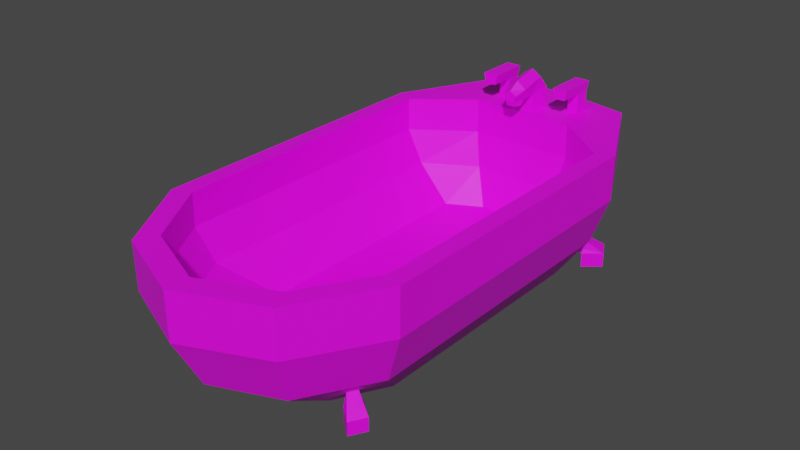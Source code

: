 # Source: bathtub.blend  (saved by Blender 3.1.7; exported with 4.5.12 LTS)
import bpy
from mathutils import Matrix  # noqa: F401  (used for matrix-valued properties, if any)

bpy.ops.wm.read_factory_settings(use_empty=True)
scene = bpy.context.scene
scene.name = 'Scene'

# ---- images (referenced by path relative to the original .blend; pixels are not part of the script)
import os
ASSET_DIR = os.environ.get("B2B_ASSET_DIR", "")  # directory of the original .blend (textures are referenced by path, not embedded)
HERE = os.path.dirname(os.path.abspath(__file__))  # packed textures are extracted next to this script under _unpacked/

def load_image(name, relpath, width, height, colorspace="sRGB"):
    """Load a texture the original file referenced (path relative to the .blend, or extracted next to this script)."""
    p = next((c for c in (os.path.join(HERE, relpath), os.path.join(ASSET_DIR, relpath)) if relpath and os.path.exists(c)), "")
    if p:
        img = bpy.data.images.load(p, check_existing=True)
        img.name = name
    else:  # same state as the original file: an image datablock whose file is absent (Cycles renders it pink)
        img = bpy.data.images.new(name, width, height)
        img.source = "FILE"
        img.filepath = "//" + (relpath or name)
    img.colorspace_settings.name = colorspace
    return img
img_bathtubtexture_png = load_image('bathtubTexture.png', 'bathtubTexture.png', 1024, 1024, 'sRGB')

# ---- materials (node trees are filled in below, after node groups)
mat_bathtubmaterial = bpy.data.materials.new('bathtubMaterial')
mat_bathtubmaterial.use_transparent_shadow = False

# ---- material node trees
mat_bathtubmaterial.use_nodes = True; mat_bathtubmaterial.node_tree.nodes.clear()
_N = mat_bathtubmaterial.node_tree.nodes; _L = mat_bathtubmaterial.node_tree.links
n0 = _N.new('ShaderNodeBsdfPrincipled'); n0.name = 'Principled BSDF'; n0.location = (10, 300)
n0.distribution = 'GGX'
n0.subsurface_method = 'RANDOM_WALK_SKIN'
n0.inputs[3].default_value = 1.45
n0.inputs[27].default_value = (0.0, 0.0, 0.0, 1.0)
n0.inputs[28].default_value = 1.0
n1 = _N.new('ShaderNodeOutputMaterial'); n1.name = 'Material Output'; n1.location = (300, 300)
n2 = _N.new('ShaderNodeTexImage'); n2.name = 'Image Texture'; n2.location = (-340, 300)
n2.image = img_bathtubtexture_png
n2.interpolation = 'Closest'
_L.new(n0.outputs[0], n1.inputs[0])
_L.new(n2.outputs[0], n0.inputs[0])
n1.is_active_output = True

# ---- world
world_world = bpy.data.worlds.new('World'); scene.world = world_world
world_world.use_nodes = True; world_world.node_tree.nodes.clear()
_N = world_world.node_tree.nodes; _L = world_world.node_tree.links
n0 = _N.new('ShaderNodeOutputWorld'); n0.name = 'World Output'; n0.location = (300, 300)
n1 = _N.new('ShaderNodeBackground'); n1.name = 'Background'; n1.location = (10, 300)
n1.inputs[0].default_value = (0.05088, 0.05088, 0.05088, 1.0)
_L.new(n1.outputs[0], n0.inputs[0])
n0.is_active_output = True
world_world.color = (0.05088, 0.05088, 0.05088)
world_world.use_sun_shadow = False
world_world.sun_shadow_jitter_overblur = 0.0

# ---- meshes
me_circle = bpy.data.meshes.new('Circle')
me_circle.from_pydata([(-0.1579, 0.5244, 0.4312), (-0.324, 0.3953, 0.4312), (-0.324, -0.4626, 0.4312), (-0.2006, -0.6646, 0.4312), (1.371e-08, -0.7498, 0.4312), (-0.09193, 0.4769, 0.1073), (-0.1922, 0.4178, 0.1098), (-0.1936, -0.3087, 0.1114), (-0.1195, -0.4465, 0.1123), (1.371e-08, -0.4983, 0.1125), (-0.1579, 0.5256, 0.3275), (-0.3251, 0.3965, 0.3316), (-0.3255, -0.4632, 0.3332), (-0.2014, -0.6663, 0.333), (1.371e-08, -0.7518, 0.3327), (-0.135, 0.5085, 0.2216), (-0.2809, 0.4042, 0.2288), (-0.283, -0.4411, 0.2333), (-0.1749, -0.6245, 0.2341), (1.371e-08, -0.6943, 0.2342), (1.371e-08, 0.7489, 0.4312), (-0.2319, 0.7061, 0.4312), (-0.3762, 0.4189, 0.4312), (-0.3761, -0.4863, 0.4312), (-0.2321, -0.7237, 0.4312), (1.371e-08, -0.8218, 0.4312), (-0.1957, 0.5335, 0.06021), (1.371e-08, 0.6368, 0.006481), (-0.2114, 0.5047, 0.06076), (-0.2117, -0.4474, 0.0609), (-0.1964, -0.4741, 0.06107), (1.371e-08, -0.5141, 0.0), (-0.2319, 0.7049, 0.3004), (1.371e-08, 0.7482, 0.3029), (-0.3751, 0.4177, 0.2963), (-0.3746, -0.4856, 0.2947), (-0.2313, -0.722, 0.2948), (1.371e-08, -0.8199, 0.2951), (-0.2129, 0.5497, 0.0953), (1.371e-08, 0.7119, 0.1598), (-0.2286, 0.5209, 0.09585), (-0.2303, -0.4655, 0.0831), (-0.215, -0.4922, 0.08327), (1.371e-08, -0.7381, 0.1426), (-0.2109, 0.4285, 0.002669), (-0.13, 0.5799, 0.00519), (-0.1274, -0.4596, 0.0001634), (-0.2095, -0.3128, 0.001109), (-0.1969, 0.6636, 0.1552), (-0.3178, 0.4221, 0.148), (-0.3156, -0.4565, 0.1435), (-0.1937, -0.661, 0.1427), (-0.2473, 0.5111, 0.04666), (-0.2185, 0.564, 0.04666), (-0.2091, -0.4983, 0.04074), (-0.2359, -0.4515, 0.04074), (-0.2681, 0.6061, 0.04666), (-0.2552, -0.5361, 0.04074), (-0.2473, 0.5111, 0.002669), (-0.2185, 0.564, 0.002669), (-0.2091, -0.4983, 0.0001634), (-0.2359, -0.4515, 0.0001634), (-0.2681, 0.6061, 0.002669), (-0.2969, 0.5532, 0.002669), (-0.2552, -0.5361, 0.0001634), (1.371e-08, 0.5256, 0.3275), (1.371e-08, 0.5244, 0.4312), (1.371e-08, 0.4769, 0.1073), (1.371e-08, 0.5085, 0.2216), (0.1579, 0.5244, 0.4312), (0.324, 0.3953, 0.4312), (0.324, -0.4626, 0.4312), (0.2006, -0.6646, 0.4312), (0.09193, 0.4769, 0.1073), (0.1922, 0.4178, 0.1098), (0.1936, -0.3087, 0.1114), (0.1195, -0.4465, 0.1123), (0.1579, 0.5256, 0.3275), (0.3251, 0.3965, 0.3316), (0.3255, -0.4632, 0.3332), (0.2014, -0.6663, 0.333), (0.135, 0.5085, 0.2216), (0.2809, 0.4042, 0.2288), (0.283, -0.4411, 0.2333), (0.1749, -0.6245, 0.2341), (0.2319, 0.7061, 0.4312), (0.3762, 0.4189, 0.4312), (0.3761, -0.4863, 0.4312), (0.2321, -0.7237, 0.4312), (0.1957, 0.5335, 0.06021), (0.2114, 0.5047, 0.06076), (0.2117, -0.4474, 0.0609), (0.1964, -0.4741, 0.06107), (0.2319, 0.7049, 0.3004), (0.3751, 0.4177, 0.2963), (0.3746, -0.4856, 0.2947), (0.2313, -0.722, 0.2948), (0.2129, 0.5497, 0.0953), (0.2286, 0.5209, 0.09585), (0.2303, -0.4655, 0.0831), (0.215, -0.4922, 0.08327), (0.2109, 0.4285, 0.002669), (0.13, 0.5799, 0.00519), (0.1274, -0.4596, 0.0001634), (0.2095, -0.3128, 0.001109), (0.1969, 0.6636, 0.1552), (0.3178, 0.4221, 0.148), (0.3156, -0.4565, 0.1435), (0.1937, -0.661, 0.1427), (0.2091, -0.4983, 0.04074), (0.2681, 0.6061, 0.04666), (0.2969, 0.5532, 0.04666), (0.2552, -0.5361, 0.04074), (0.2473, 0.5111, 0.002669), (0.2185, 0.564, 0.002669), (0.2091, -0.4983, 0.0001634), (0.2359, -0.4515, 0.0001634), (0.2681, 0.6061, 0.002669), (0.2969, 0.5532, 0.002669), (0.2821, -0.4894, 0.0001634), (0.2552, -0.5361, 0.0001634)], [], [(68, 65, 10, 15), (11, 10, 0, 1), (12, 11, 1, 2), (13, 12, 2, 3), (14, 13, 3, 4), (16, 15, 10, 11), (17, 16, 11, 12), (18, 17, 12, 13), (19, 18, 13, 14), (9, 8, 18, 19), (8, 7, 17, 18), (7, 6, 16, 17), (6, 5, 15, 16), (32, 21, 20, 33), (34, 22, 21, 32), (35, 23, 22, 34), (36, 24, 23, 35), (37, 25, 24, 36), (48, 32, 33, 39), (49, 34, 32, 48), (50, 35, 34, 49), (51, 36, 35, 50), (43, 37, 36, 51), (31, 43, 51, 46), (47, 50, 49, 44), (26, 28, 52, 53), (45, 48, 39, 27), (1, 0, 21, 22), (2, 1, 22, 23), (3, 2, 23, 24), (4, 3, 24, 25), (28, 26, 45, 44), (30, 29, 47, 46), (26, 38, 48, 45), (40, 28, 44, 49), (29, 41, 50, 47), (42, 30, 46, 51), (41, 42, 51, 50), (38, 40, 49, 48), (38, 26, 53, 56), (58, 63, 62, 59), (56, 53, 59, 62), (53, 52, 58, 59), (54, 57, 64, 60), (55, 54, 60, 61), (10, 65, 66, 0), (5, 67, 68, 15), (0, 66, 20, 21), (45, 27, 31, 46, 47, 44), (5, 6, 7, 8, 9, 67), (68, 81, 77, 65), (78, 70, 69, 77), (79, 71, 70, 78), (80, 72, 71, 79), (14, 4, 72, 80), (82, 78, 77, 81), (83, 79, 78, 82), (84, 80, 79, 83), (19, 14, 80, 84), (9, 19, 84, 76), (76, 84, 83, 75), (75, 83, 82, 74), (74, 82, 81, 73), (93, 33, 20, 85), (94, 93, 85, 86), (95, 94, 86, 87), (96, 95, 87, 88), (37, 96, 88, 25), (105, 39, 33, 93), (106, 105, 93, 94), (107, 106, 94, 95), (108, 107, 95, 96), (43, 108, 96, 37), (31, 103, 108, 43), (104, 101, 106, 107), (102, 27, 39, 105), (70, 86, 85, 69), (71, 87, 86, 70), (72, 88, 87, 71), (4, 25, 88, 72), (90, 101, 102, 89), (92, 103, 104, 91), (89, 102, 105, 97), (98, 106, 101, 90), (91, 104, 107, 99), (100, 108, 103, 92), (99, 107, 108, 100), (97, 105, 106, 98), (115, 116, 119, 120), (113, 114, 117, 118), (111, 118, 117, 110), (109, 115, 120, 112), (77, 69, 66, 65), (73, 81, 68, 67), (69, 85, 20, 66), (102, 101, 104, 103, 31, 27), (73, 67, 9, 76, 75, 74)])
_uv = me_circle.uv_layers.new(name='UVMap')
_uv.uv.foreach_set('vector', [0.7948, 0.04079, 0.8235, 0.04419, 0.8117, 0.1285, 0.7867, 0.1116, 0.7722, 0.2267, 0.8117, 0.1285, 0.8385, 0.136, 0.7949, 0.236, 0.3901, 0.2266, 0.7292, 0.2263, 0.7287, 0.2508, 0.3903, 0.2507, 0.3015, 0.1497, 0.3735, 0.2196, 0.3555, 0.2373, 0.2814, 0.1637, 0.2587, 0.0518, 0.3015, 0.1497, 0.2814, 0.1637, 0.2356, 0.0624, 0.7539, 0.1944, 0.7867, 0.1116, 0.8117, 0.1285, 0.7722, 0.2267, 0.3988, 0.1937, 0.7323, 0.1922, 0.7292, 0.2263, 0.3901, 0.2266, 0.3257, 0.1302, 0.3923, 0.1895, 0.3735, 0.2196, 0.3015, 0.1497, 0.2917, 0.04543, 0.3257, 0.1302, 0.3015, 0.1497, 0.2587, 0.0518, 0.3763, 0.03914, 0.397, 0.1006, 0.3257, 0.1302, 0.2917, 0.04543, 0.397, 0.1006, 0.4511, 0.1388, 0.3923, 0.1895, 0.3257, 0.1302, 0.4511, 0.1388, 0.7376, 0.138, 0.7323, 0.1922, 0.3988, 0.1937, 0.7376, 0.138, 0.7606, 0.08651, 0.7867, 0.1116, 0.7539, 0.1944, 0.5119, 0.7408, 0.5301, 0.733, 0.5501, 0.8055, 0.531, 0.8107, 0.4649, 0.6728, 0.4836, 0.6606, 0.5301, 0.733, 0.5119, 0.7408, 0.1902, 0.6766, 0.19, 0.6548, 0.4206, 0.6549, 0.4203, 0.6764, 0.1209, 0.7404, 0.1033, 0.7298, 0.1499, 0.671, 0.1668, 0.6851, 0.09006, 0.8093, 0.07104, 0.8008, 0.1033, 0.7298, 0.1209, 0.7404, 0.4912, 0.7547, 0.5119, 0.7408, 0.531, 0.8107, 0.5069, 0.8153, 0.4477, 0.6993, 0.4649, 0.6728, 0.5119, 0.7408, 0.4912, 0.7547, 0.1976, 0.7076, 0.1902, 0.6766, 0.4203, 0.6764, 0.4214, 0.7067, 0.1438, 0.7567, 0.1209, 0.7404, 0.1668, 0.6851, 0.1866, 0.7108, 0.1211, 0.8155, 0.09006, 0.8093, 0.1209, 0.7404, 0.1438, 0.7567, 0.1829, 0.8191, 0.1211, 0.8155, 0.1438, 0.7567, 0.1968, 0.7768, 0.2342, 0.7495, 0.1976, 0.7076, 0.4214, 0.7067, 0.423, 0.749, 0.5389, 0.9402, 0.5353, 0.9283, 0.546, 0.9123, 0.558, 0.9402, 0.4616, 0.7759, 0.4912, 0.7547, 0.5069, 0.8153, 0.4761, 0.8191, 0.7949, 0.236, 0.8385, 0.136, 0.9169, 0.1751, 0.8071, 0.2616, 0.3903, 0.2507, 0.7287, 0.2508, 0.738, 0.2777, 0.381, 0.2776, 0.2814, 0.1637, 0.3555, 0.2373, 0.3435, 0.263, 0.2582, 0.1798, 0.2356, 0.0624, 0.2814, 0.1637, 0.2582, 0.1798, 0.2074, 0.06535, 0.4444, 0.7463, 0.4517, 0.7516, 0.4616, 0.7759, 0.423, 0.749, 0.1919, 0.7521, 0.1987, 0.747, 0.2342, 0.7495, 0.1968, 0.7768, 0.4577, 0.7498, 0.4646, 0.7439, 0.4912, 0.7547, 0.4616, 0.7759, 0.4594, 0.737, 0.4521, 0.7422, 0.4312, 0.738, 0.4477, 0.6993, 0.1962, 0.7465, 0.1901, 0.7406, 0.1866, 0.7108, 0.2316, 0.7435, 0.1842, 0.7466, 0.1898, 0.7529, 0.1968, 0.7768, 0.1438, 0.7567, 0.1901, 0.7406, 0.1842, 0.7466, 0.1438, 0.7567, 0.1866, 0.7108, 0.4646, 0.7439, 0.4594, 0.737, 0.4477, 0.6993, 0.4912, 0.7547, 0.5465, 0.9504, 0.5389, 0.9402, 0.558, 0.9402, 0.5803, 0.9574, 0.5578, 0.9098, 0.5859, 0.8972, 0.5955, 0.9213, 0.5674, 0.9338, 0.5803, 0.9574, 0.558, 0.9402, 0.5674, 0.9338, 0.588, 0.9524, 0.558, 0.9402, 0.546, 0.9123, 0.5578, 0.9098, 0.5674, 0.9338, 0.1313, 0.9311, 0.1506, 0.9147, 0.1587, 0.9185, 0.14, 0.9385, 0.117, 0.954, 0.1313, 0.9311, 0.14, 0.9385, 0.1263, 0.9587, 0.8117, 0.1285, 0.8235, 0.04419, 0.851, 0.04806, 0.8385, 0.136, 0.7606, 0.08651, 0.7609, 0.03914, 0.7948, 0.04079, 0.7867, 0.1116, 0.8385, 0.136, 0.851, 0.04806, 0.9392, 0.05501, 0.9169, 0.1751, 0.4616, 0.7759, 0.4761, 0.8191, 0.1829, 0.8191, 0.1968, 0.7768, 0.2342, 0.7495, 0.423, 0.749, 0.7606, 0.08651, 0.7376, 0.138, 0.4511, 0.1388, 0.397, 0.1006, 0.3763, 0.03914, 0.7609, 0.03914, 0.8008, 0.7332, 0.8238, 0.6657, 0.8537, 0.6612, 0.8282, 0.7424, 0.86, 0.5555, 0.8845, 0.5569, 0.8811, 0.6659, 0.8537, 0.6612, 0.5147, 0.3919, 0.5253, 0.3702, 0.8311, 0.5151, 0.821, 0.5375, 0.4017, 0.4233, 0.3896, 0.4021, 0.4881, 0.3673, 0.4967, 0.3911, 0.3211, 0.4935, 0.3048, 0.474, 0.3896, 0.4021, 0.4017, 0.4233, 0.8297, 0.5769, 0.86, 0.5555, 0.8537, 0.6612, 0.8238, 0.6657, 0.5086, 0.4254, 0.5147, 0.3919, 0.821, 0.5375, 0.8092, 0.5695, 0.4153, 0.4514, 0.4017, 0.4233, 0.4967, 0.3911, 0.5008, 0.4263, 0.3482, 0.5134, 0.3211, 0.4935, 0.4017, 0.4233, 0.4153, 0.4514, 0.422, 0.5553, 0.3482, 0.5134, 0.4153, 0.4514, 0.467, 0.5087, 0.467, 0.5087, 0.4153, 0.4514, 0.5008, 0.4263, 0.5322, 0.4974, 0.5322, 0.4974, 0.5086, 0.4254, 0.8092, 0.5695, 0.7908, 0.6208, 0.7908, 0.6208, 0.8297, 0.5769, 0.8238, 0.6657, 0.7895, 0.6772, 0.09684, 0.243, 0.02695, 0.2239, 0.03216, 0.2049, 0.1047, 0.2248, 0.1649, 0.29, 0.09684, 0.243, 0.1047, 0.2248, 0.1771, 0.2714, 0.1611, 0.5647, 0.1613, 0.3346, 0.1828, 0.3343, 0.1829, 0.5649, 0.09732, 0.6341, 0.1526, 0.5881, 0.1667, 0.605, 0.1079, 0.6516, 0.02842, 0.6649, 0.09732, 0.6341, 0.1079, 0.6516, 0.0369, 0.6839, 0.08294, 0.2638, 0.02236, 0.2481, 0.02695, 0.2239, 0.09684, 0.243, 0.1383, 0.3072, 0.08294, 0.2638, 0.09684, 0.243, 0.1649, 0.29, 0.1301, 0.5573, 0.131, 0.3335, 0.1613, 0.3346, 0.1611, 0.5647, 0.081, 0.6111, 0.1269, 0.5683, 0.1526, 0.5881, 0.09732, 0.6341, 0.02216, 0.6339, 0.081, 0.6111, 0.09732, 0.6341, 0.02842, 0.6649, 0.01857, 0.572, 0.06091, 0.5581, 0.081, 0.6111, 0.02216, 0.6339, 0.08817, 0.5207, 0.08865, 0.3319, 0.131, 0.3335, 0.1301, 0.5573, 0.06175, 0.2933, 0.01857, 0.2788, 0.02236, 0.2481, 0.08294, 0.2638, 0.8845, 0.5569, 0.9066, 0.5389, 0.9687, 0.6641, 0.8811, 0.6659, 0.5253, 0.3702, 0.5284, 0.3419, 0.851, 0.4948, 0.8311, 0.5151, 0.3896, 0.4021, 0.3756, 0.3776, 0.4882, 0.339, 0.4881, 0.3673, 0.3048, 0.474, 0.2806, 0.4593, 0.3756, 0.3776, 0.3896, 0.4021, 0.09141, 0.3106, 0.08865, 0.3319, 0.06175, 0.2933, 0.08613, 0.3033, 0.08559, 0.563, 0.06091, 0.5581, 0.08817, 0.5207, 0.09064, 0.5562, 0.08791, 0.2973, 0.06175, 0.2933, 0.08294, 0.2638, 0.09376, 0.2904, 0.1007, 0.2956, 0.1383, 0.3072, 0.09969, 0.3237, 0.09552, 0.3028, 0.09115, 0.5588, 0.09419, 0.5233, 0.1269, 0.5683, 0.09709, 0.5648, 0.09105, 0.5708, 0.081, 0.6111, 0.06091, 0.5581, 0.08479, 0.5652, 0.09709, 0.5648, 0.1269, 0.5683, 0.081, 0.6111, 0.09105, 0.5708, 0.09376, 0.2904, 0.08294, 0.2638, 0.1383, 0.3072, 0.1007, 0.2956, 0.2332, 0.9352, 0.2195, 0.915, 0.2427, 0.8964, 0.2563, 0.9166, 0.6679, 0.9434, 0.6775, 0.9194, 0.7056, 0.932, 0.696, 0.956, 0.6937, 0.8736, 0.7056, 0.8764, 0.6981, 0.9008, 0.6905, 0.8958, 0.2245, 0.9426, 0.2332, 0.9352, 0.2519, 0.9552, 0.2438, 0.959, 0.8537, 0.6612, 0.8811, 0.6659, 0.8547, 0.7507, 0.8282, 0.7424, 0.7895, 0.6772, 0.8238, 0.6657, 0.8008, 0.7332, 0.7695, 0.7202, 0.8811, 0.6659, 0.9687, 0.6641, 0.9374, 0.7822, 0.8547, 0.7507, 0.06175, 0.2933, 0.08865, 0.3319, 0.08817, 0.5207, 0.06091, 0.5581, 0.01857, 0.572, 0.01857, 0.2788, 0.7895, 0.6772, 0.7695, 0.7202, 0.422, 0.5553, 0.467, 0.5087, 0.5322, 0.4974, 0.7908, 0.6208])
me_circle.materials.append(mat_bathtubmaterial)
me_circle.use_remesh_fix_poles = True
me_circle.use_remesh_preserve_attributes = False
me_circle.update()
me_cylinder_001 = bpy.data.meshes.new('Cylinder.001')
me_cylinder_001.from_pydata([(0.0, 0.03088, -0.04555), (0.0, 0.03088, 0.01924), (0.02937, 0.009543, -0.04555), (0.02937, 0.009543, 0.01924), (0.01815, -0.0454, -0.04555), (0.01815, -0.0454, 0.004613), (-0.01815, -0.0454, -0.04555), (-0.01815, -0.0454, 0.004613), (-0.02937, 0.009543, -0.04555), (-0.02937, 0.009543, 0.01924), (0.02937, -0.02498, 0.05809), (-6.857e-17, -0.02498, 0.0768), (-0.02937, -0.02498, 0.05809), (0.02937, -0.1023, 0.03914), (-1.371e-16, -0.1022, 0.06047), (0.01815, -0.09168, 0.004613), (-0.01815, -0.09168, 0.004613), (-0.02937, -0.1023, 0.03914), (0.02063, -0.1367, 0.02569), (-6.997e-09, -0.1367, 0.03737), (0.01275, -0.1369, 0.006788), (-0.01275, -0.1369, 0.006788), (-0.02063, -0.1367, 0.02569), (-0.01815, -0.1036, -0.0113), (0.01815, -0.1036, -0.0113), (-0.01275, -0.1312, -0.00912), (0.01275, -0.1312, -0.00912)], [], [(0, 1, 3, 2), (2, 3, 5, 4), (4, 5, 7, 6), (9, 7, 12), (6, 7, 9, 8), (8, 9, 1, 0), (0, 2, 4, 6, 8), (12, 7, 16, 17), (5, 3, 10), (1, 9, 12, 11), (3, 1, 11, 10), (14, 17, 22, 19), (5, 10, 13, 15), (11, 12, 17, 14), (7, 5, 15, 16), (10, 11, 14, 13), (18, 19, 22, 21, 20), (20, 21, 25, 26), (13, 14, 19, 18), (17, 16, 21, 22), (15, 13, 18, 20), (23, 24, 26, 25), (15, 20, 26, 24), (21, 16, 23, 25), (16, 15, 24, 23)])
_uv = me_cylinder_001.uv_layers.new(name='UVMap')
_uv.uv.foreach_set('vector', [0.283, 0.9486, 0.282, 0.9333, 0.2925, 0.9326, 0.2935, 0.9479, 0.2935, 0.9479, 0.2925, 0.9326, 0.309, 0.935, 0.3097, 0.9468, 0.319, 0.9718, 0.3232, 0.9607, 0.3331, 0.9644, 0.3289, 0.9755, 0.3747, 0.9635, 0.3607, 0.9545, 0.3743, 0.9499, 0.3524, 0.9629, 0.3607, 0.9545, 0.3747, 0.9635, 0.3639, 0.9744, 0.3639, 0.9744, 0.3747, 0.9635, 0.3821, 0.971, 0.3713, 0.9818, 0.3162, 0.9943, 0.3104, 0.9855, 0.319, 0.9718, 0.3289, 0.9755, 0.3263, 0.9915, 0.3743, 0.9499, 0.3607, 0.9545, 0.3515, 0.9447, 0.3558, 0.9364, 0.309, 0.935, 0.2925, 0.9326, 0.3017, 0.9227, 0.3821, 0.8915, 0.382, 0.9021, 0.3697, 0.9078, 0.3631, 0.9008, 0.3275, 0.8816, 0.3343, 0.8736, 0.3425, 0.893, 0.333, 0.894, 0.3478, 0.9175, 0.3544, 0.9249, 0.3461, 0.9317, 0.3415, 0.9271, 0.309, 0.935, 0.3017, 0.9227, 0.3245, 0.9246, 0.3223, 0.9337, 0.3631, 0.9008, 0.3697, 0.9078, 0.3544, 0.9249, 0.3478, 0.9175, 0.3331, 0.9644, 0.3232, 0.9607, 0.3279, 0.9481, 0.3378, 0.9518, 0.333, 0.894, 0.3425, 0.893, 0.343, 0.9158, 0.3332, 0.9169, 0.3349, 0.9275, 0.3415, 0.9271, 0.3461, 0.9317, 0.3424, 0.9351, 0.3355, 0.9325, 0.3355, 0.9325, 0.3424, 0.9351, 0.341, 0.939, 0.334, 0.9363, 0.3332, 0.9169, 0.343, 0.9158, 0.3415, 0.9271, 0.3349, 0.9275, 0.3558, 0.9364, 0.3515, 0.9447, 0.3424, 0.9351, 0.3461, 0.9317, 0.3223, 0.9337, 0.3245, 0.9246, 0.3349, 0.9275, 0.3355, 0.9325, 0.3396, 0.947, 0.3297, 0.9433, 0.334, 0.9363, 0.341, 0.939, 0.3223, 0.9336, 0.3355, 0.9325, 0.334, 0.9363, 0.3259, 0.9372, 0.3424, 0.9351, 0.3516, 0.9446, 0.3465, 0.945, 0.341, 0.939, 0.3378, 0.9518, 0.3279, 0.9481, 0.3297, 0.9433, 0.3396, 0.947])
me_cylinder_001.materials.append(mat_bathtubmaterial)
me_cylinder_001.use_remesh_fix_poles = True
me_cylinder_001.use_remesh_preserve_attributes = False
me_cylinder_001.update()
me_cube_002 = bpy.data.meshes.new('Cube.002')
me_cube_002.from_pydata([(0.01636, -0.023, -0.01075), (0.01636, -0.023, 0.05), (0.01636, 0.023, -0.01075), (0.01636, 0.023, 0.05), (-0.01636, -0.023, -0.01075), (-0.01636, -0.023, 0.05), (-0.01636, 0.023, -0.01075), (-0.01636, 0.023, 0.05), (0.023, -0.023, 0.0804), (0.023, 0.023, 0.0804), (-0.023, 0.023, 0.0804), (-0.023, -0.023, 0.0804), (-0.01636, -0.0981, 0.05), (0.01636, -0.0981, 0.05), (-0.023, -0.0981, 0.0804), (0.023, -0.0981, 0.0804)], [], [(0, 1, 3, 2), (2, 3, 7, 6), (6, 7, 5, 4), (4, 5, 1, 0), (2, 6, 4, 0), (5, 7, 10, 11), (10, 9, 8, 11), (3, 1, 8, 9), (5, 11, 14, 12), (7, 3, 9, 10), (13, 12, 14, 15), (11, 8, 15, 14), (1, 5, 12, 13), (8, 1, 13, 15)])
_uv = me_cube_002.uv_layers.new(name='UVMap')
_uv.uv.foreach_set('vector', [0.4798, 0.902, 0.4756, 0.9225, 0.4512, 0.9066, 0.4521, 0.892, 0.4521, 0.892, 0.4512, 0.9066, 0.4387, 0.9097, 0.4309, 0.8958, 0.4309, 0.8958, 0.4387, 0.9097, 0.4246, 0.9315, 0.4094, 0.9198, 0.5029, 0.9049, 0.5005, 0.9246, 0.4756, 0.9225, 0.4798, 0.902, 0.4521, 0.892, 0.4309, 0.8958, 0.4256, 0.866, 0.4468, 0.8622, 0.4246, 0.9315, 0.4387, 0.9097, 0.4407, 0.9138, 0.4337, 0.9339, 0.4407, 0.9138, 0.4509, 0.9132, 0.4635, 0.929, 0.4337, 0.9339, 0.4512, 0.9066, 0.4756, 0.9225, 0.4635, 0.929, 0.4509, 0.9132, 0.4246, 0.9315, 0.4337, 0.9339, 0.4346, 0.9837, 0.4238, 0.9836, 0.4387, 0.9097, 0.4512, 0.9066, 0.4509, 0.9132, 0.4407, 0.9138, 0.4647, 0.9926, 0.4401, 0.9939, 0.4346, 0.9837, 0.4692, 0.9818, 0.4337, 0.9339, 0.4635, 0.929, 0.4692, 0.9818, 0.4346, 0.9837, 0.4756, 0.9225, 0.5005, 0.9246, 0.5029, 0.98, 0.4788, 0.9811, 0.4635, 0.929, 0.4756, 0.9225, 0.4788, 0.9811, 0.4692, 0.9818])
me_cube_002.materials.append(mat_bathtubmaterial)
me_cube_002.use_remesh_fix_poles = True
me_cube_002.use_remesh_preserve_attributes = False
me_cube_002.update()
me_cube_003 = bpy.data.meshes.new('Cube.003')
me_cube_003.from_pydata([(0.01636, -0.023, -0.01075), (0.01636, -0.023, 0.05), (0.01636, 0.023, -0.01075), (0.01636, 0.023, 0.05), (-0.01636, -0.023, -0.01075), (-0.01636, -0.023, 0.05), (-0.01636, 0.023, -0.01075), (-0.01636, 0.023, 0.05), (0.023, -0.023, 0.0804), (0.023, 0.023, 0.0804), (-0.023, 0.023, 0.0804), (-0.023, -0.023, 0.0804), (-0.01636, -0.0981, 0.05), (0.01636, -0.0981, 0.05), (-0.023, -0.0981, 0.0804), (0.023, -0.0981, 0.0804)], [], [(0, 1, 3, 2), (2, 3, 7, 6), (6, 7, 5, 4), (4, 5, 1, 0), (2, 6, 4, 0), (5, 7, 10, 11), (10, 9, 8, 11), (3, 1, 8, 9), (5, 11, 14, 12), (7, 3, 9, 10), (13, 12, 14, 15), (11, 8, 15, 14), (1, 5, 12, 13), (8, 1, 13, 15)])
_uv = me_cube_003.uv_layers.new(name='UVMap')
_uv.uv.foreach_set('vector', [0.07832, 0.9287, 0.06956, 0.9411, 0.05424, 0.9268, 0.05783, 0.9143, 0.05783, 0.9143, 0.05424, 0.9268, 0.04325, 0.9278, 0.03858, 0.9144, 0.03858, 0.9144, 0.04325, 0.9278, 0.02733, 0.9459, 0.0168, 0.9319, 0.0168, 0.9319, 0.02733, 0.9459, 0.007926, 0.9529, 0.001835, 0.9401, 0.05783, 0.9143, 0.03858, 0.9144, 0.03836, 0.8874, 0.0576, 0.8872, 0.02733, 0.9459, 0.04325, 0.9278, 0.04441, 0.9315, 0.0359, 0.9485, 0.04441, 0.9315, 0.05309, 0.9323, 0.06095, 0.9453, 0.0359, 0.9485, 0.05424, 0.9268, 0.06956, 0.9411, 0.06095, 0.9453, 0.05309, 0.9323, 0.02733, 0.9459, 0.0359, 0.9485, 0.04004, 0.9916, 0.0308, 0.9923, 0.04325, 0.9278, 0.05424, 0.9268, 0.05309, 0.9323, 0.04441, 0.9315, 0.06615, 0.997, 0.04546, 0.9998, 0.04004, 0.9916, 0.06912, 0.9875, 0.0359, 0.9485, 0.06095, 0.9453, 0.06912, 0.9875, 0.04004, 0.9916, 0.007926, 0.9529, 0.02733, 0.9459, 0.0308, 0.9923, 0.01493, 0.9943, 0.06095, 0.9453, 0.06956, 0.9411, 0.07832, 0.9857, 0.06912, 0.9875])
me_cube_003.materials.append(mat_bathtubmaterial)
me_cube_003.use_remesh_fix_poles = True
me_cube_003.use_remesh_preserve_attributes = False
me_cube_003.update()
me_circle_001 = bpy.data.meshes.new('Circle.001')
me_circle_001.from_pydata([(-0.2114, 0.5047, 0.06076), (-0.2117, -0.4474, 0.0609), (-0.1964, -0.4741, 0.06107), (-0.2129, 0.5497, 0.0953), (-0.2286, 0.5209, 0.09585), (-0.2303, -0.4655, 0.0831), (-0.215, -0.4922, 0.08327), (-0.2473, 0.5111, 0.04666), (-0.2091, -0.4983, 0.04074), (-0.2359, -0.4515, 0.04074), (-0.2681, 0.6061, 0.04666), (-0.2969, 0.5532, 0.04666), (-0.2821, -0.4894, 0.04074), (-0.2552, -0.5361, 0.04074), (-0.2473, 0.5111, 0.002669), (-0.2091, -0.4983, 0.0001634), (-0.2359, -0.4515, 0.0001634), (-0.2681, 0.6061, 0.002669), (-0.2969, 0.5532, 0.002669), (-0.2821, -0.4894, 0.0001634), (-0.2552, -0.5361, 0.0001634), (0.1957, 0.5335, 0.06021), (0.2114, 0.5047, 0.06076), (0.2117, -0.4474, 0.0609), (0.1964, -0.4741, 0.06107), (0.2129, 0.5497, 0.0953), (0.2286, 0.5209, 0.09585), (0.2303, -0.4655, 0.0831), (0.215, -0.4922, 0.08327), (0.2473, 0.5111, 0.04666), (0.2185, 0.564, 0.04666), (0.2091, -0.4983, 0.04074), (0.2359, -0.4515, 0.04074), (0.2681, 0.6061, 0.04666), (0.2969, 0.5532, 0.04666), (0.2821, -0.4894, 0.04074), (0.2552, -0.5361, 0.04074), (0.2473, 0.5111, 0.002669), (0.2185, 0.564, 0.002669), (0.2091, -0.4983, 0.0001634), (0.2359, -0.4515, 0.0001634), (0.2681, 0.6061, 0.002669), (0.2969, 0.5532, 0.002669), (0.2821, -0.4894, 0.0001634), (0.2552, -0.5361, 0.0001634)], [], [(2, 6, 13, 8), (12, 9, 16, 19), (13, 12, 19, 20), (0, 4, 11, 7), (6, 5, 12, 13), (1, 2, 8, 9), (5, 1, 9, 12), (4, 3, 10, 11), (15, 20, 19, 16), (11, 10, 17, 18), (7, 11, 18, 14), (24, 31, 36, 28), (21, 30, 29, 22), (35, 43, 40, 32), (36, 44, 43, 35), (22, 29, 34, 26), (28, 36, 35, 27), (23, 32, 31, 24), (27, 35, 32, 23), (26, 34, 33, 25), (25, 33, 30, 21), (33, 41, 38, 30), (30, 38, 37, 29), (29, 37, 42, 34), (32, 40, 39, 31)])
_uv = me_circle_001.uv_layers.new(name='UVMap')
_uv.uv.foreach_set('vector', [0.117, 0.9295, 0.1263, 0.9193, 0.1506, 0.9147, 0.1313, 0.9311, 0.1081, 0.9817, 0.117, 0.954, 0.1263, 0.9587, 0.1169, 0.9847, 0.1506, 0.9147, 0.1538, 0.8952, 0.1631, 0.8971, 0.1587, 0.9185, 0.5353, 0.9283, 0.5302, 0.9173, 0.5448, 0.8788, 0.546, 0.9123, 0.1263, 0.9193, 0.1241, 0.905, 0.1538, 0.8952, 0.1506, 0.9147, 0.1108, 0.9412, 0.117, 0.9295, 0.1313, 0.9311, 0.117, 0.954, 0.1045, 0.952, 0.1108, 0.9412, 0.117, 0.954, 0.1081, 0.9817, 0.5438, 0.9664, 0.5465, 0.9504, 0.5803, 0.9574, 0.5836, 0.9797, 0.14, 0.9385, 0.1631, 0.9571, 0.1495, 0.9773, 0.1263, 0.9587, 0.5836, 0.9797, 0.5803, 0.9574, 0.588, 0.9524, 0.5955, 0.9768, 0.546, 0.9123, 0.5448, 0.8788, 0.556, 0.8782, 0.5578, 0.9098, 0.2102, 0.9442, 0.2245, 0.9426, 0.2438, 0.959, 0.2195, 0.9544, 0.649, 0.913, 0.6682, 0.913, 0.6561, 0.9409, 0.6454, 0.9249, 0.2013, 0.892, 0.2101, 0.889, 0.2195, 0.915, 0.2102, 0.9198, 0.2438, 0.959, 0.2519, 0.9552, 0.2563, 0.9766, 0.2471, 0.9785, 0.6454, 0.9249, 0.6561, 0.9409, 0.6549, 0.9744, 0.6403, 0.9359, 0.2195, 0.9544, 0.2438, 0.959, 0.2471, 0.9785, 0.2173, 0.9687, 0.204, 0.9325, 0.2102, 0.9198, 0.2245, 0.9426, 0.2102, 0.9442, 0.1977, 0.9217, 0.2013, 0.892, 0.2102, 0.9198, 0.204, 0.9325, 0.6539, 0.8868, 0.6937, 0.8736, 0.6905, 0.8958, 0.6566, 0.9028, 0.6566, 0.9028, 0.6905, 0.8958, 0.6682, 0.913, 0.649, 0.913, 0.6905, 0.8958, 0.6981, 0.9008, 0.6775, 0.9194, 0.6682, 0.913, 0.6682, 0.913, 0.6775, 0.9194, 0.6679, 0.9434, 0.6561, 0.9409, 0.6561, 0.9409, 0.6679, 0.9434, 0.6661, 0.975, 0.6549, 0.9744, 0.2102, 0.9198, 0.2195, 0.915, 0.2332, 0.9352, 0.2245, 0.9426])
me_circle_001.materials.append(mat_bathtubmaterial)
me_circle_001.use_remesh_fix_poles = True
me_circle_001.use_remesh_preserve_attributes = False
me_circle_001.update()

# ---- objects
ob_bathtub = bpy.data.objects.new('bathtub', me_circle)
ob_bathtubfaucet = bpy.data.objects.new('bathtubFaucet', me_cylinder_001)
ob_bathtubrighthandle = bpy.data.objects.new('bathtubRightHandle', me_cube_002)
ob_bathtublefthandle = bpy.data.objects.new('bathtubLeftHandle', me_cube_003)
ob_bathtublegs = bpy.data.objects.new('bathtubLegs', me_circle_001)

# ---- transforms, parenting, visibility, modifiers, constraints
ob_bathtub.location = (-1.371e-08, -0.02509, 1.49e-08)
ob_bathtubfaucet.location = (0.0, 0.5704, 0.4768)
ob_bathtubrighthandle.location = (0.1159, 0.6144, 0.442)
_vg = ob_bathtubrighthandle.vertex_groups.new(name='Group')
ob_bathtublefthandle.location = (-0.1159, 0.5974, 0.442)
ob_bathtublegs.location = (-1.371e-08, -0.02509, 1.49e-08)
_vg = ob_bathtublegs.vertex_groups.new(name='Group')

# ---- collection membership
scene.collection.objects.link(ob_bathtub)
scene.collection.objects.link(ob_bathtubfaucet)
scene.collection.objects.link(ob_bathtubrighthandle)
scene.collection.objects.link(ob_bathtublefthandle)
scene.collection.objects.link(ob_bathtublegs)

# ---- scene / render settings (as saved in the file)
scene.frame_start = 1; scene.frame_end = 250; scene.frame_set(1)
scene.render.engine = 'BLENDER_EEVEE_NEXT'
scene.cycles.sampling_pattern = 'TABULATED_SOBOL'
scene.cycles.use_light_tree = False
scene.view_settings.view_transform = 'Filmic'
bpy.context.view_layer.update()

# ---- added for rendering (the .blend has no active camera and no usable light): camera, sun
cam_auto = bpy.data.cameras.new('AutoCamera')
cam_auto.lens = 50.0
cam_auto.sensor_width = 36.0
cam_auto.clip_end = 1000.0
ob_auto_camera = bpy.data.objects.new('AutoCamera', cam_auto)
scene.collection.objects.link(ob_auto_camera)
ob_auto_camera.location = (1.69082, -2.09055, 1.62945)
ob_auto_camera.rotation_euler = (1.09748, -7.21219e-08, 0.694738)
scene.camera = ob_auto_camera
light_auto_sun = bpy.data.lights.new('AutoSun', 'SUN')
light_auto_sun.energy = 3.0
light_auto_sun.angle = 0.0523599
ob_auto_sun = bpy.data.objects.new('AutoSun', light_auto_sun)
scene.collection.objects.link(ob_auto_sun)
ob_auto_sun.rotation_euler = (0.872665, 0.174533, 0.523599)
bpy.context.view_layer.update()
